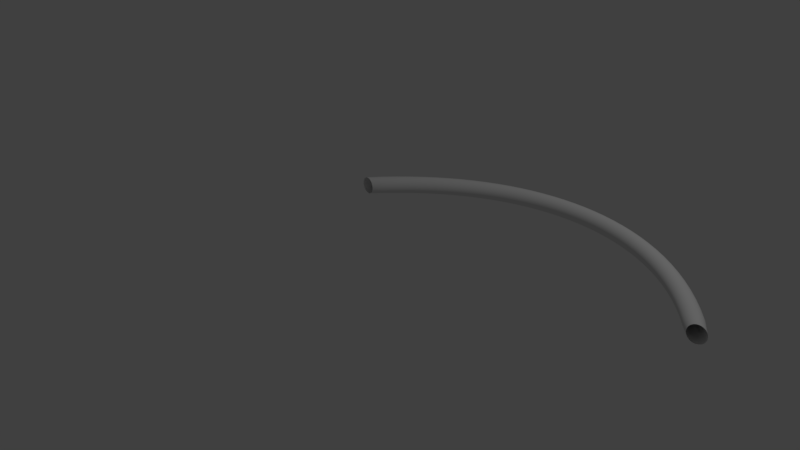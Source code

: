 # Source: needle_L3cm_d2mm.blend  (saved by Blender 2.78.0; exported with 4.5.12 LTS)
import bpy
from mathutils import Matrix  # noqa: F401  (used for matrix-valued properties, if any)

bpy.ops.wm.read_factory_settings(use_empty=True)
scene = bpy.context.scene
scene.name = 'Scene'

# ---- collections
col_collection_1 = bpy.data.collections.new('Collection 1'); scene.collection.children.link(col_collection_1)

# ---- world
world_world = bpy.data.worlds.new('World'); scene.world = world_world
world_world.color = (0.05088, 0.05088, 0.05088)
world_world.use_sun_shadow = False
world_world.sun_shadow_jitter_overblur = 0.0
world_world.cycles.sampling_method = 'MANUAL'

# ---- cameras
cam_camera = bpy.data.cameras.new('Camera')
cam_camera.clip_end = 100.0
cam_camera.lens = 35.0
cam_camera.sensor_width = 32.0
cam_camera.sensor_height = 18.0
cam_camera.ortho_scale = 7.314
cam_camera.dof.focus_distance = 0.0
cam_camera.dof.aperture_fstop = 128.0

# ---- lights
light_lamp = bpy.data.lights.new('Lamp', 'POINT')
light_lamp.transmission_factor = 0.0
light_lamp.cutoff_distance = 30.0
light_lamp.energy = 100.0
light_lamp.shadow_buffer_clip_start = 1.001
light_lamp.shadow_soft_size = 0.1
light_lamp.shadow_maximum_resolution = 0.006
light_lamp.use_absolute_resolution = True

# ---- curves / text
cu_beziercircle = bpy.data.curves.new('BezierCircle', 'CURVE')
cu_beziercircle.dimensions = '3D'
_sp = cu_beziercircle.splines.new('BEZIER'); _sp.bezier_points.add(3)
_sp.bezier_points.foreach_set('co', [-50.62, -2.583e-08, 0.0, -1.176e-07, 50.62, 0.0, 50.62, -2.583e-08, 0.0, -1.176e-07, -50.62, 0.0])
_sp.bezier_points.foreach_set('handle_left', [-50.62, -27.95, 0.0, -27.95, 50.62, 0.0, 50.62, 27.95, 0.0, 27.95, -50.62, 0.0])
_sp.bezier_points.foreach_set('handle_right', [-50.62, 27.95, 0.0, 27.95, 50.62, 0.0, 50.62, -27.95, 0.0, -27.95, -50.62, 0.0])
for _p, _l, _r in zip(_sp.bezier_points, ['AUTO', 'AUTO', 'AUTO', 'AUTO'], ['AUTO', 'AUTO', 'AUTO', 'AUTO']): _p.handle_left_type = _l; _p.handle_right_type = _r
_sp.order_u = 0
_sp.order_v = 0
_sp.use_cyclic_u = True
cu_beziercircle.use_path = True
cu_beziercircle.use_path_clamp = True
cu_beziercircle.bevel_resolution = 0
cu_beziercircle.fill_mode = 'HALF'
cu_nurbscurve = bpy.data.curves.new('NurbsCurve', 'CURVE')
cu_nurbscurve.dimensions = '3D'
_sp = cu_nurbscurve.splines.new('NURBS'); _sp.points.add(3)
_sp.points.foreach_set('co', [-2.265, -8.163, -1.64e-08, 1.0, -0.7648, 1.635, -1.64e-08, 1.0, 5.235, 1.635, -1.64e-08, 1.0, 6.735, -8.406, -1.64e-08, 1.0])
_sp.order_v = 0
cu_nurbscurve.use_path = True
cu_nurbscurve.use_path_clamp = True
cu_nurbscurve.bevel_mode = 'OBJECT'
cu_nurbscurve.bevel_resolution = 0
cu_nurbscurve.fill_mode = 'HALF'

# ---- objects
ob_beziercircle = bpy.data.objects.new('BezierCircle', cu_beziercircle)
ob_nurbscurve = bpy.data.objects.new('NurbsCurve', cu_nurbscurve)
ob_lamp = bpy.data.objects.new('Lamp', light_lamp)
ob_camera = bpy.data.objects.new('Camera', cam_camera)

# ---- transforms, parenting, visibility, modifiers, constraints
ob_beziercircle.location = (3.061, -0.2093, 0.9687)
ob_beziercircle.scale = (0.002, 0.002, 0.002)
ob_beziercircle.lineart.crease_threshold = 0.0
ob_nurbscurve.location = (0.02802, -0.01167, 0.9687)
ob_nurbscurve.lineart.crease_threshold = 0.0
ob_lamp.location = (4.076, 1.005, 5.904)
ob_lamp.rotation_euler = (0.6503, 0.05522, 1.866)
ob_lamp.lock_rotations_4d = False
ob_lamp.empty_display_type = 'ARROWS'
ob_lamp.color = (0.0, 0.0, 0.0, 0.0)
ob_lamp.lineart.crease_threshold = 0.0
ob_camera.location = (7.481, -6.508, 5.344)
ob_camera.rotation_euler = (1.109, 0.0, 0.8149)
ob_camera.lock_rotations_4d = False
ob_camera.empty_display_type = 'ARROWS'
ob_camera.color = (0.0, 0.0, 0.0, 0.0)
ob_camera.display_type = 'WIRE'
ob_camera.lineart.crease_threshold = 0.0
cu_nurbscurve.bevel_object = ob_beziercircle

# ---- collection membership
col_collection_1.objects.link(ob_beziercircle)
col_collection_1.objects.link(ob_nurbscurve)
col_collection_1.objects.link(ob_lamp)
col_collection_1.objects.link(ob_camera)

# ---- scene / render settings (as saved in the file)
scene.camera = ob_camera
scene.frame_start = 1; scene.frame_end = 250; scene.frame_set(1)
scene.render.engine = 'BLENDER_EEVEE_NEXT'
scene.render.resolution_percentage = 50
scene.render.dither_intensity = 0.0
scene.cycles.use_denoising = False
scene.cycles.samples = 128
scene.cycles.sampling_pattern = 'TABULATED_SOBOL'
scene.cycles.light_sampling_threshold = 0.0
scene.cycles.use_adaptive_sampling = False
scene.cycles.use_light_tree = False
scene.cycles.blur_glossy = 0.0
scene.cycles.sample_clamp_indirect = 0.0
scene.view_settings.view_transform = 'Standard'
scene.unit_settings.scale_length = 0.01
bpy.context.view_layer.update()
